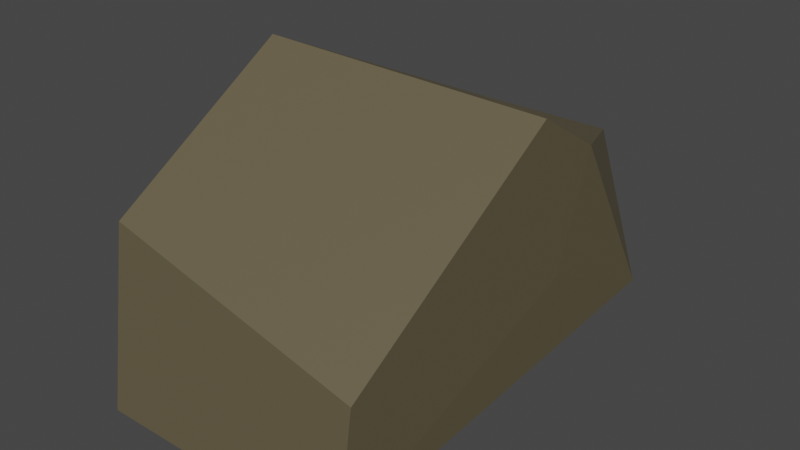# Source: SmallRock1.blend  (saved by Blender 2.92.15; exported with 4.5.12 LTS)
import bpy
from mathutils import Matrix  # noqa: F401  (used for matrix-valued properties, if any)

bpy.ops.wm.read_factory_settings(use_empty=True)
scene = bpy.context.scene
scene.name = 'Scene'

# ---- collections
col_collection = bpy.data.collections.new('Collection'); scene.collection.children.link(col_collection)

# ---- materials (node trees are filled in below, after node groups)
mat_rock = bpy.data.materials.new('Rock')
mat_rock.use_transparent_shadow = False

# ---- material node trees
mat_rock.use_nodes = True; mat_rock.node_tree.nodes.clear()
_N = mat_rock.node_tree.nodes; _L = mat_rock.node_tree.links
n0 = _N.new('ShaderNodeBsdfPrincipled'); n0.name = 'Principled BSDF'; n0.location = (10, 300)
n0.distribution = 'GGX'
n0.subsurface_method = 'BURLEY'
n0.inputs[0].default_value = (0.1193, 0.0987, 0.05569, 1.0)
n0.inputs[3].default_value = 1.45
n0.inputs[27].default_value = (0.0, 0.0, 0.0, 1.0)
n0.inputs[28].default_value = 1.0
n1 = _N.new('ShaderNodeOutputMaterial'); n1.name = 'Material Output'; n1.location = (300, 300)
_L.new(n0.outputs[0], n1.inputs[0])
n1.is_active_output = True

# ---- world
world_world = bpy.data.worlds.new('World'); scene.world = world_world
world_world.use_nodes = True; world_world.node_tree.nodes.clear()
_N = world_world.node_tree.nodes; _L = world_world.node_tree.links
n0 = _N.new('ShaderNodeOutputWorld'); n0.name = 'World Output'; n0.location = (300, 300)
n1 = _N.new('ShaderNodeBackground'); n1.name = 'Background'; n1.location = (10, 300)
n1.inputs[0].default_value = (0.05088, 0.05088, 0.05088, 1.0)
_L.new(n1.outputs[0], n0.inputs[0])
n0.is_active_output = True
world_world.color = (0.05088, 0.05088, 0.05088)
world_world.use_sun_shadow = False
world_world.sun_shadow_jitter_overblur = 0.0

# ---- meshes
me_cube = bpy.data.meshes.new('Cube')
me_cube.from_pydata([(-1.0, -1.828, -1.122), (-1.0, 1.662, -0.3041), (-1.0, 0.6578, 0.5259), (-0.8515, 1.542, -1.101), (1.0, 0.6578, 0.5259), (0.3128, -1.828, -1.122), (1.0, -1.817, -1.053), (-1.0, 0.7926, -1.273), (0.9725, 1.521, -0.8768), (-1.0, -0.9056, -1.261), (-0.5684, 1.592, 0.2338), (0.5684, 1.592, 0.2338), (1.0, -1.702, -0.2856), (1.0, 0.3479, -0.3211), (-1.0, -1.627, 0.2116), (1.0, 0.0962, 0.8806), (-1.0, -0.2257, 1.084), (1.0, -1.694, -0.2339), (1.0, -0.868, 0.2802)], [], [(9, 7, 3, 8, 6, 5), (8, 3, 1, 10, 11), (10, 1, 2), (14, 16, 2, 1, 3, 7, 9, 0), (11, 4, 8), (0, 9, 5), (15, 4, 11, 10, 2, 16), (6, 8, 13, 12), (18, 13, 8, 4, 15), (12, 13, 18, 17), (0, 5, 6, 12, 17, 14), (14, 17, 18, 15, 16)])
_uv = me_cube.uv_layers.new(name='UVMap')
_uv.uv.foreach_set('vector', [0.445, 0.25, 0.5713, 0.2199, 0.6618, 0.24, 0.6235, 0.6078, 0.375, 0.5088, 0.2891, 0.5, 0.6235, 0.6078, 0.8564, 0.5653, 0.875, 0.6661, 0.8285, 0.7126, 0.6677, 0.7313, 0.6695, 0.7377, 0.875, 0.6661, 0.5411, 0.0, 0.375, 0.1365, 0.4693, 0.0, 0.5411, 0.0, 0.625, 0.08389, 0.6618, 0.24, 0.5713, 0.2199, 0.445, 0.25, 0.375, 0.25, 0.6677, 0.7313, 0.5411, 0.75, 0.6235, 0.6078, 0.375, 0.25, 0.445, 0.25, 0.375, 0.4141, 0.4954, 0.75, 0.5411, 0.75, 0.6138, 0.8227, 0.6138, 0.9273, 0.5411, 1.0, 0.4693, 1.0, 0.375, 0.5088, 0.6235, 0.6078, 0.5276, 0.6194, 0.375, 0.5733, 0.4306, 0.6387, 0.5276, 0.6194, 0.6235, 0.6078, 0.5411, 0.75, 0.4954, 0.75, 0.375, 0.5733, 0.5276, 0.6194, 0.4306, 0.6387, 0.375, 0.5776, 0.125, 0.5, 0.2891, 0.5, 0.375, 0.5088, 0.375, 0.5733, 0.375, 0.5776, 0.125, 0.6135, 0.375, 0.1365, 0.375, 0.5776, 0.4306, 0.6387, 0.4954, 0.75, 0.4693, 0.0])
me_cube.materials.append(mat_rock)
me_cube.use_remesh_fix_poles = True
me_cube.use_remesh_preserve_attributes = False
me_cube.use_mirror_vertex_groups = False
me_cube.update()

# ---- objects
ob_cube = bpy.data.objects.new('Cube', me_cube)

# ---- transforms, parenting, visibility, modifiers, constraints
ob_cube.location = (0.0, 0.0, 0.0)
ob_cube.lineart.crease_threshold = 0.0

# ---- collection membership
col_collection.objects.link(ob_cube)

# ---- scene / render settings (as saved in the file)
scene.frame_start = 1; scene.frame_end = 250; scene.frame_set(1)
scene.render.engine = 'BLENDER_EEVEE_NEXT'
scene.cycles.use_denoising = False
scene.cycles.samples = 128
scene.cycles.sampling_pattern = 'TABULATED_SOBOL'
scene.cycles.use_adaptive_sampling = False
scene.cycles.use_light_tree = False
scene.view_settings.view_transform = 'Filmic'
bpy.context.view_layer.update()

# ---- added for rendering (the .blend has no active camera and no usable light): camera, sun
cam_auto = bpy.data.cameras.new('AutoCamera')
cam_auto.lens = 50.0
cam_auto.sensor_width = 36.0
cam_auto.clip_end = 1000.0
ob_auto_camera = bpy.data.objects.new('AutoCamera', cam_auto)
scene.collection.objects.link(ob_auto_camera)
ob_auto_camera.location = (4.31351, -5.25884, 3.35621)
ob_auto_camera.rotation_euler = (1.09748, -7.21219e-08, 0.694738)
scene.camera = ob_auto_camera
light_auto_sun = bpy.data.lights.new('AutoSun', 'SUN')
light_auto_sun.energy = 3.0
light_auto_sun.angle = 0.0523599
ob_auto_sun = bpy.data.objects.new('AutoSun', light_auto_sun)
scene.collection.objects.link(ob_auto_sun)
ob_auto_sun.rotation_euler = (0.872665, 0.174533, 0.523599)
bpy.context.view_layer.update()
